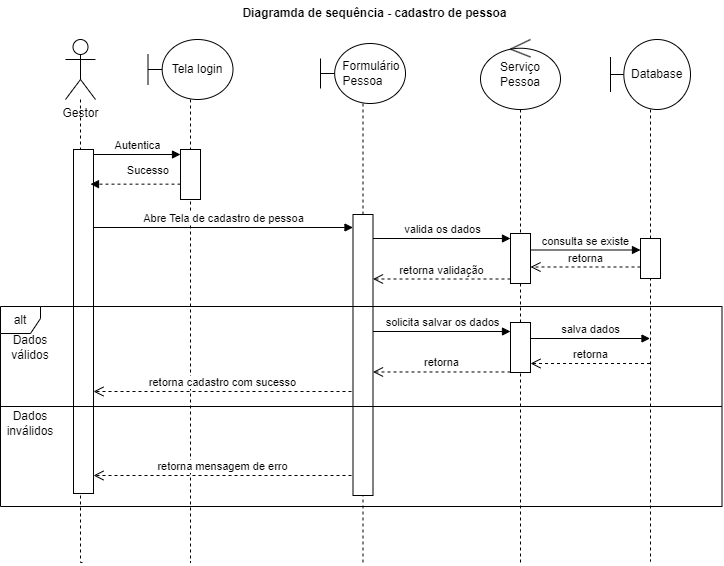

The diagram above was exported from draw.io. Its source (the exported page's mxGraphModel, read from the mxfile embedded in the PNG):
<mxGraphModel dx="1393" dy="801" grid="1" gridSize="10" guides="1" tooltips="1" connect="1" arrows="1" fold="1" page="1" pageScale="1" pageWidth="827" pageHeight="1169" background="#FFFFFF" math="0" shadow="0">
  <root>
    <mxCell id="0" />
    <mxCell id="1" parent="0" />
    <mxCell id="aI0q5cENSNrbUibygOqg-1" style="edgeStyle=orthogonalEdgeStyle;rounded=0;orthogonalLoop=1;jettySize=auto;html=1;dashed=1;endArrow=none;endFill=0;" parent="1" source="NMrlz7eO5dCt310WzX5v-2" edge="1">
      <mxGeometry relative="1" as="geometry">
        <mxPoint x="103" y="573" as="targetPoint" />
        <Array as="points">
          <mxPoint x="100" y="220" />
          <mxPoint x="100" y="220" />
        </Array>
      </mxGeometry>
    </mxCell>
    <mxCell id="NMrlz7eO5dCt310WzX5v-2" value="Gestor" style="shape=umlActor;verticalLabelPosition=bottom;verticalAlign=top;html=1;" parent="1" vertex="1">
      <mxGeometry x="85" y="50" width="30" height="60" as="geometry" />
    </mxCell>
    <mxCell id="NMrlz7eO5dCt310WzX5v-3" value="" style="html=1;points=[[0,0,0,0,5],[0,0.09,0,0,0],[0,0.18,0,0,0],[0,0.27,0,0,0],[0,0.36,0,0,0],[0,0.45,0,0,0],[0,0.55,0,0,0],[0,0.64,0,0,0],[0,0.73,0,0,0],[0,0.82,0,0,0],[0,0.91,0,0,0],[0,1,0,0,-5],[1,0,0,0,5],[1,0.09,0,0,0],[1,0.18,0,0,0],[1,0.27,0,0,0],[1,0.36,0,0,0],[1,0.45,0,0,0],[1,0.55,0,0,0],[1,0.64,0,0,0],[1,0.73,0,0,0],[1,0.82,0,0,0],[1,0.91,0,0,0],[1,1,0,0,-5]];perimeter=orthogonalPerimeter;outlineConnect=0;targetShapes=umlLifeline;portConstraint=eastwest;newEdgeStyle={&quot;curved&quot;:0,&quot;rounded&quot;:0};" parent="1" vertex="1">
      <mxGeometry x="93" y="160" width="20" height="344" as="geometry" />
    </mxCell>
    <mxCell id="NMrlz7eO5dCt310WzX5v-6" value="Autentica" style="html=1;verticalAlign=bottom;endArrow=block;curved=0;rounded=0;exitX=1;exitY=0;exitDx=0;exitDy=5;exitPerimeter=0;" parent="1" source="NMrlz7eO5dCt310WzX5v-3" target="NMrlz7eO5dCt310WzX5v-5" edge="1">
      <mxGeometry width="80" relative="1" as="geometry">
        <mxPoint x="120" y="180" as="sourcePoint" />
        <mxPoint x="210" y="180" as="targetPoint" />
      </mxGeometry>
    </mxCell>
    <mxCell id="aI0q5cENSNrbUibygOqg-8" value="Sucesso" style="html=1;verticalAlign=bottom;endArrow=block;curved=0;rounded=0;dashed=1;align=right;" parent="1" source="NMrlz7eO5dCt310WzX5v-5" edge="1">
      <mxGeometry x="-0.7778" y="-5" width="80" relative="1" as="geometry">
        <mxPoint x="290" y="194.66000000000003" as="sourcePoint" />
        <mxPoint x="110" y="194.66000000000003" as="targetPoint" />
        <mxPoint as="offset" />
      </mxGeometry>
    </mxCell>
    <mxCell id="aI0q5cENSNrbUibygOqg-11" value="valida os dados" style="html=1;verticalAlign=bottom;endArrow=block;curved=0;rounded=0;entryX=0;entryY=0;entryDx=0;entryDy=5;entryPerimeter=0;" parent="1" source="NMrlz7eO5dCt310WzX5v-8" target="aI0q5cENSNrbUibygOqg-23" edge="1">
      <mxGeometry relative="1" as="geometry">
        <mxPoint x="431" y="270" as="sourcePoint" />
        <mxPoint x="570.9999999999998" y="269.9999999999999" as="targetPoint" />
      </mxGeometry>
    </mxCell>
    <mxCell id="aI0q5cENSNrbUibygOqg-15" value="&amp;nbsp;&amp;nbsp;&amp;nbsp;&amp;nbsp; Formulário Pessoa" style="shape=umlLifeline;perimeter=lifelinePerimeter;whiteSpace=wrap;html=1;container=0;dropTarget=0;collapsible=0;recursiveResize=0;outlineConnect=0;portConstraint=eastwest;newEdgeStyle={&quot;curved&quot;:0,&quot;rounded&quot;:0};participant=umlBoundary;size=60;" parent="1" vertex="1">
      <mxGeometry x="340" y="54" width="85" height="519" as="geometry" />
    </mxCell>
    <mxCell id="NMrlz7eO5dCt310WzX5v-8" value="" style="html=1;perimeter=orthogonalPerimeter;outlineConnect=0;targetShapes=umlLifeline;portConstraint=eastwest;newEdgeStyle={&quot;curved&quot;:0,&quot;rounded&quot;:0};points=[[0,0,0,0,0],[0,0.09,0,0,0],[0,0.18,0,0,0],[0,0.27,0,0,0],[0,0.36,0,0,0],[0,0.45,0,0,0],[0,0.55,0,0,0],[0,0.64,0,0,0],[0,0.73,0,0,0],[0,0.82,0,0,0],[0,0.91,0,0,0],[0,1,0,0,0],[0.25,0,0,0,0],[0.25,1,0,0,0],[0.5,0,0,0,0],[0.5,1,0,0,0],[0.75,0,0,0,0],[0.75,1,0,0,0],[1,0,0,0,0],[1,0.09,0,0,0],[1,0.18,0,0,0],[1,0.27,0,0,0],[1,0.36,0,0,0],[1,0.45,0,0,0],[1,0.5,0,0,0],[1,0.55,0,0,0],[1,0.64,0,0,0],[1,0.73,0,0,0],[1,0.82,0,0,0],[1,0.91,0,0,0],[1,1,0,0,0]];" parent="aI0q5cENSNrbUibygOqg-15" vertex="1">
      <mxGeometry x="32.5" y="171" width="20" height="281" as="geometry" />
    </mxCell>
    <mxCell id="aI0q5cENSNrbUibygOqg-16" value="&amp;nbsp;&amp;nbsp;&amp;nbsp; Tela login" style="shape=umlLifeline;perimeter=lifelinePerimeter;whiteSpace=wrap;html=1;container=1;dropTarget=0;collapsible=0;recursiveResize=0;outlineConnect=0;portConstraint=eastwest;newEdgeStyle={&quot;curved&quot;:0,&quot;rounded&quot;:0};participant=umlBoundary;size=60;" parent="1" vertex="1">
      <mxGeometry x="167.5" y="50" width="85" height="523" as="geometry" />
    </mxCell>
    <mxCell id="NMrlz7eO5dCt310WzX5v-5" value="" style="html=1;points=[[0,0,0,0,5],[0,0.09,0,0,0],[0,0.18,0,0,0],[0,0.27,0,0,0],[0,0.36,0,0,0],[0,0.45,0,0,0],[0,0.55,0,0,0],[0,0.64,0,0,0],[0,0.73,0,0,0],[0,0.82,0,0,0],[0,0.91,0,0,0],[0,1,0,0,-5],[1,0,0,0,5],[1,0.09,0,0,0],[1,0.18,0,0,0],[1,0.27,0,0,0],[1,0.36,0,0,0],[1,0.45,0,0,0],[1,0.55,0,0,0],[1,0.64,0,0,0],[1,0.73,0,0,0],[1,0.82,0,0,0],[1,0.91,0,0,0],[1,1,0,0,-5]];perimeter=orthogonalPerimeter;outlineConnect=0;targetShapes=umlLifeline;portConstraint=eastwest;newEdgeStyle={&quot;curved&quot;:0,&quot;rounded&quot;:0};" parent="1" vertex="1">
      <mxGeometry x="200" y="160" width="20" height="50" as="geometry" />
    </mxCell>
    <mxCell id="aI0q5cENSNrbUibygOqg-17" value="Abre Tela de cadastro de pessoa" style="html=1;verticalAlign=bottom;endArrow=block;curved=0;rounded=0;" parent="1" edge="1">
      <mxGeometry width="80" relative="1" as="geometry">
        <mxPoint x="113" y="238" as="sourcePoint" />
        <mxPoint x="372.5" y="238" as="targetPoint" />
      </mxGeometry>
    </mxCell>
    <mxCell id="aI0q5cENSNrbUibygOqg-22" value="&lt;div align=&quot;center&quot;&gt;Serviço Pessoa&lt;/div&gt;" style="shape=umlLifeline;perimeter=lifelinePerimeter;whiteSpace=wrap;html=1;container=1;dropTarget=0;collapsible=0;recursiveResize=0;outlineConnect=0;portConstraint=eastwest;newEdgeStyle={&quot;curved&quot;:0,&quot;rounded&quot;:0};participant=umlControl;size=70;align=center;" parent="1" vertex="1">
      <mxGeometry x="500" y="50" width="80" height="526" as="geometry" />
    </mxCell>
    <mxCell id="aI0q5cENSNrbUibygOqg-23" value="" style="html=1;points=[[0,0,0,0,5],[0,0.09,0,0,0],[0,0.18,0,0,0],[0,0.27,0,0,0],[0,0.36,0,0,0],[0,0.45,0,0,0],[0,0.55,0,0,0],[0,0.64,0,0,0],[0,0.73,0,0,0],[0,0.82,0,0,0],[0,0.91,0,0,0],[0,1,0,0,-5],[1,0,0,0,5],[1,0.33,0,0,0],[1,0.67,0,0,0],[1,1,0,0,-5]];perimeter=orthogonalPerimeter;outlineConnect=0;targetShapes=umlLifeline;portConstraint=eastwest;newEdgeStyle={&quot;curved&quot;:0,&quot;rounded&quot;:0};" parent="aI0q5cENSNrbUibygOqg-22" vertex="1">
      <mxGeometry x="30" y="194" width="20" height="50" as="geometry" />
    </mxCell>
    <mxCell id="aI0q5cENSNrbUibygOqg-26" value="retorna validação" style="html=1;verticalAlign=bottom;endArrow=open;dashed=1;endSize=8;curved=0;rounded=0;exitX=0;exitY=0.91;exitDx=0;exitDy=0;exitPerimeter=0;" parent="1" source="aI0q5cENSNrbUibygOqg-23" target="NMrlz7eO5dCt310WzX5v-8" edge="1">
      <mxGeometry relative="1" as="geometry">
        <mxPoint x="590" y="280" as="sourcePoint" />
        <mxPoint x="510" y="280" as="targetPoint" />
      </mxGeometry>
    </mxCell>
    <mxCell id="aI0q5cENSNrbUibygOqg-27" value="&lt;div align=&quot;center&quot;&gt;&amp;nbsp;&amp;nbsp;&amp;nbsp; Database&lt;/div&gt;" style="shape=umlLifeline;perimeter=lifelinePerimeter;whiteSpace=wrap;html=1;container=1;dropTarget=0;collapsible=0;recursiveResize=0;outlineConnect=0;portConstraint=eastwest;newEdgeStyle={&quot;curved&quot;:0,&quot;rounded&quot;:0};participant=umlBoundary;size=70;align=center;" parent="1" vertex="1">
      <mxGeometry x="630" y="50" width="80" height="522" as="geometry" />
    </mxCell>
    <mxCell id="aI0q5cENSNrbUibygOqg-29" value="" style="html=1;points=[[0,0,0,0,5],[0,1,0,0,-5],[1,0,0,0,5],[1,1,0,0,-5]];perimeter=orthogonalPerimeter;outlineConnect=0;targetShapes=umlLifeline;portConstraint=eastwest;newEdgeStyle={&quot;curved&quot;:0,&quot;rounded&quot;:0};" parent="aI0q5cENSNrbUibygOqg-27" vertex="1">
      <mxGeometry x="30" y="199" width="20" height="40" as="geometry" />
    </mxCell>
    <mxCell id="aI0q5cENSNrbUibygOqg-30" value="consulta se existe" style="html=1;verticalAlign=bottom;endArrow=block;curved=0;rounded=0;exitX=1;exitY=0.33;exitDx=0;exitDy=0;exitPerimeter=0;" parent="1" source="aI0q5cENSNrbUibygOqg-23" target="aI0q5cENSNrbUibygOqg-29" edge="1">
      <mxGeometry relative="1" as="geometry">
        <mxPoint x="740" y="245" as="sourcePoint" />
      </mxGeometry>
    </mxCell>
    <mxCell id="aI0q5cENSNrbUibygOqg-31" value="retorna" style="html=1;verticalAlign=bottom;endArrow=open;dashed=1;endSize=8;curved=0;rounded=0;entryX=1;entryY=0.67;entryDx=0;entryDy=0;entryPerimeter=0;" parent="1" source="aI0q5cENSNrbUibygOqg-29" edge="1" target="aI0q5cENSNrbUibygOqg-23">
      <mxGeometry relative="1" as="geometry">
        <mxPoint x="740" y="315" as="targetPoint" />
      </mxGeometry>
    </mxCell>
    <mxCell id="aI0q5cENSNrbUibygOqg-32" value="&lt;div&gt;alt &lt;br&gt;&lt;/div&gt;" style="shape=umlFrame;whiteSpace=wrap;html=1;pointerEvents=0;points=[[0,0.5,0,0,0],[1,0.5,0,0,0]];width=40;height=27;" vertex="1" parent="1">
      <mxGeometry x="20" y="317" width="721.5" height="200" as="geometry" />
    </mxCell>
    <mxCell id="aI0q5cENSNrbUibygOqg-37" value="" style="endArrow=none;html=1;rounded=0;exitX=0;exitY=0.5;exitDx=0;exitDy=0;exitPerimeter=0;entryX=1;entryY=0.5;entryDx=0;entryDy=0;entryPerimeter=0;" edge="1" parent="1" source="aI0q5cENSNrbUibygOqg-32" target="aI0q5cENSNrbUibygOqg-32">
      <mxGeometry width="50" height="50" relative="1" as="geometry">
        <mxPoint x="491" y="372" as="sourcePoint" />
        <mxPoint x="541" y="322" as="targetPoint" />
      </mxGeometry>
    </mxCell>
    <mxCell id="aI0q5cENSNrbUibygOqg-38" value="Dados válidos" style="text;html=1;align=center;verticalAlign=middle;whiteSpace=wrap;rounded=0;" vertex="1" parent="1">
      <mxGeometry x="20" y="343" width="60" height="30" as="geometry" />
    </mxCell>
    <mxCell id="aI0q5cENSNrbUibygOqg-39" value="Dados inválidos" style="text;html=1;align=center;verticalAlign=middle;whiteSpace=wrap;rounded=0;" vertex="1" parent="1">
      <mxGeometry x="20" y="419" width="60" height="30" as="geometry" />
    </mxCell>
    <mxCell id="aI0q5cENSNrbUibygOqg-40" value="solicita salvar os dados" style="html=1;verticalAlign=bottom;endArrow=block;curved=0;rounded=0;entryX=0;entryY=0.18;entryDx=0;entryDy=0;entryPerimeter=0;" edge="1" parent="1" source="NMrlz7eO5dCt310WzX5v-8" target="aI0q5cENSNrbUibygOqg-45">
      <mxGeometry width="80" relative="1" as="geometry">
        <mxPoint x="381" y="341" as="sourcePoint" />
        <mxPoint x="401" y="340.12408759124094" as="targetPoint" />
      </mxGeometry>
    </mxCell>
    <mxCell id="aI0q5cENSNrbUibygOqg-45" value="" style="html=1;points=[[0,0,0,0,5],[0,0.09,0,0,0],[0,0.18,0,0,0],[0,0.27,0,0,0],[0,0.36,0,0,0],[0,0.45,0,0,0],[0,0.55,0,0,0],[0,0.64,0,0,0],[0,0.73,0,0,0],[0,0.82,0,0,0],[0,0.91,0,0,0],[0,1,0,0,-5],[1,0,0,0,5],[1,0.33,0,0,0],[1,0.67,0,0,0],[1,1,0,0,-5]];perimeter=orthogonalPerimeter;outlineConnect=0;targetShapes=umlLifeline;portConstraint=eastwest;newEdgeStyle={&quot;curved&quot;:0,&quot;rounded&quot;:0};" vertex="1" parent="1">
      <mxGeometry x="530" y="333" width="20" height="50" as="geometry" />
    </mxCell>
    <mxCell id="aI0q5cENSNrbUibygOqg-46" value="salva dados" style="html=1;verticalAlign=bottom;endArrow=block;curved=0;rounded=0;exitX=1;exitY=0.33;exitDx=0;exitDy=0;exitPerimeter=0;" edge="1" parent="1" target="aI0q5cENSNrbUibygOqg-27">
      <mxGeometry relative="1" as="geometry">
        <mxPoint x="550" y="349" as="sourcePoint" />
        <mxPoint x="660" y="349" as="targetPoint" />
      </mxGeometry>
    </mxCell>
    <mxCell id="aI0q5cENSNrbUibygOqg-47" value="retorna" style="html=1;verticalAlign=bottom;endArrow=open;dashed=1;endSize=8;curved=0;rounded=0;entryX=1;entryY=0.67;entryDx=0;entryDy=0;entryPerimeter=0;" edge="1" parent="1" source="aI0q5cENSNrbUibygOqg-27">
      <mxGeometry relative="1" as="geometry">
        <mxPoint x="550" y="374" as="targetPoint" />
        <mxPoint x="660" y="374" as="sourcePoint" />
      </mxGeometry>
    </mxCell>
    <mxCell id="aI0q5cENSNrbUibygOqg-49" value="retorna" style="html=1;verticalAlign=bottom;endArrow=open;dashed=1;endSize=8;curved=0;rounded=0;" edge="1" parent="1" target="NMrlz7eO5dCt310WzX5v-8">
      <mxGeometry relative="1" as="geometry">
        <mxPoint x="410" y="382.47" as="targetPoint" />
        <mxPoint x="530" y="382.47" as="sourcePoint" />
      </mxGeometry>
    </mxCell>
    <mxCell id="aI0q5cENSNrbUibygOqg-50" value="retorna mensagem de erro" style="html=1;verticalAlign=bottom;endArrow=open;dashed=1;endSize=8;curved=0;rounded=0;" edge="1" parent="1" target="NMrlz7eO5dCt310WzX5v-3">
      <mxGeometry relative="1" as="geometry">
        <mxPoint x="371" y="486" as="sourcePoint" />
        <mxPoint x="291" y="486" as="targetPoint" />
      </mxGeometry>
    </mxCell>
    <mxCell id="aI0q5cENSNrbUibygOqg-51" value="retorna cadastro com sucesso" style="html=1;verticalAlign=bottom;endArrow=open;dashed=1;endSize=8;curved=0;rounded=0;" edge="1" parent="1">
      <mxGeometry relative="1" as="geometry">
        <mxPoint x="371" y="402" as="sourcePoint" />
        <mxPoint x="113" y="402" as="targetPoint" />
      </mxGeometry>
    </mxCell>
    <mxCell id="aI0q5cENSNrbUibygOqg-53" value="Diagramda de sequência - cadastro de pessoa" style="text;align=center;fontStyle=1;verticalAlign=middle;spacingLeft=3;spacingRight=3;strokeColor=none;rotatable=0;points=[[0,0.5],[1,0.5]];portConstraint=eastwest;html=1;" vertex="1" parent="1">
      <mxGeometry x="354" y="11" width="80" height="26" as="geometry" />
    </mxCell>
  </root>
</mxGraphModel>